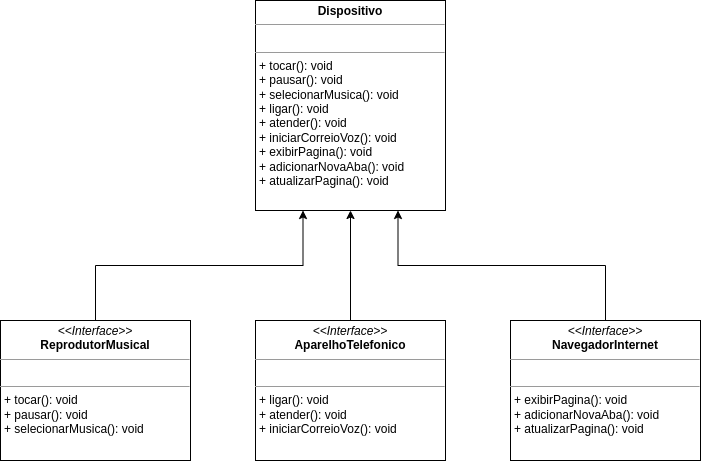

The diagram above was exported from draw.io. Its source (the exported page's mxGraphModel, read from the mxfile embedded in the PNG):
<mxGraphModel dx="880" dy="1559" grid="1" gridSize="10" guides="1" tooltips="1" connect="1" arrows="1" fold="1" page="1" pageScale="1" pageWidth="850" pageHeight="1100" background="none" math="0" shadow="0">
  <root>
    <mxCell id="0" />
    <mxCell id="1" parent="0" />
    <mxCell id="rjfFHAhFBYNVVpmI04O7-12" style="edgeStyle=orthogonalEdgeStyle;rounded=0;orthogonalLoop=1;jettySize=auto;html=1;exitX=0.5;exitY=0;exitDx=0;exitDy=0;entryX=0.25;entryY=1;entryDx=0;entryDy=0;" edge="1" parent="1" source="5d2195bd80daf111-18" target="rjfFHAhFBYNVVpmI04O7-7">
      <mxGeometry relative="1" as="geometry" />
    </mxCell>
    <mxCell id="5d2195bd80daf111-18" value="&lt;p style=&quot;margin:0px;margin-top:4px;text-align:center;&quot;&gt;&lt;i&gt;&amp;lt;&amp;lt;Interface&amp;gt;&amp;gt;&lt;/i&gt;&lt;br&gt;&lt;b&gt;ReprodutorMusical&lt;/b&gt;&lt;/p&gt;&lt;hr size=&quot;1&quot;&gt;&lt;p style=&quot;margin:0px;margin-left:4px;&quot;&gt;&lt;br&gt;&lt;/p&gt;&lt;hr size=&quot;1&quot;&gt;&lt;p style=&quot;margin:0px;margin-left:4px;&quot;&gt;+ tocar(): void&lt;br&gt;+ pausar(): void&lt;/p&gt;&lt;p style=&quot;margin:0px;margin-left:4px;&quot;&gt;+ selecionarMusica(): void&lt;br&gt;&lt;/p&gt;" style="verticalAlign=top;align=left;overflow=fill;fontSize=12;fontFamily=Helvetica;html=1;rounded=0;shadow=0;comic=0;labelBackgroundColor=none;strokeWidth=1" parent="1" vertex="1">
      <mxGeometry x="75" y="50" width="190" height="140" as="geometry" />
    </mxCell>
    <mxCell id="rjfFHAhFBYNVVpmI04O7-10" style="edgeStyle=orthogonalEdgeStyle;rounded=0;orthogonalLoop=1;jettySize=auto;html=1;exitX=0.5;exitY=0;exitDx=0;exitDy=0;entryX=0.5;entryY=1;entryDx=0;entryDy=0;" edge="1" parent="1" source="5d2195bd80daf111-19" target="rjfFHAhFBYNVVpmI04O7-7">
      <mxGeometry relative="1" as="geometry" />
    </mxCell>
    <mxCell id="5d2195bd80daf111-19" value="&lt;p style=&quot;margin:0px;margin-top:4px;text-align:center;&quot;&gt;&lt;i&gt;&amp;lt;&amp;lt;Interface&amp;gt;&amp;gt;&lt;/i&gt;&lt;br&gt;&lt;b&gt;AparelhoTelefonico&lt;/b&gt;&lt;/p&gt;&lt;hr size=&quot;1&quot;&gt;&lt;p style=&quot;margin:0px;margin-left:4px;&quot;&gt;&lt;br&gt;&lt;/p&gt;&lt;hr size=&quot;1&quot;&gt;&lt;p style=&quot;border-color: var(--border-color); margin: 0px 0px 0px 4px;&quot;&gt;+ ligar(): void&lt;br style=&quot;border-color: var(--border-color);&quot;&gt;+ atender(): void&lt;/p&gt;&lt;p style=&quot;border-color: var(--border-color); margin: 0px 0px 0px 4px;&quot;&gt;+ iniciarCorreioVoz(): void&lt;/p&gt;" style="verticalAlign=top;align=left;overflow=fill;fontSize=12;fontFamily=Helvetica;html=1;rounded=0;shadow=0;comic=0;labelBackgroundColor=none;strokeWidth=1" parent="1" vertex="1">
      <mxGeometry x="330" y="50" width="190" height="140" as="geometry" />
    </mxCell>
    <mxCell id="rjfFHAhFBYNVVpmI04O7-11" style="edgeStyle=orthogonalEdgeStyle;rounded=0;orthogonalLoop=1;jettySize=auto;html=1;exitX=0.5;exitY=0;exitDx=0;exitDy=0;entryX=0.75;entryY=1;entryDx=0;entryDy=0;" edge="1" parent="1" source="5d2195bd80daf111-20" target="rjfFHAhFBYNVVpmI04O7-7">
      <mxGeometry relative="1" as="geometry" />
    </mxCell>
    <mxCell id="5d2195bd80daf111-20" value="&lt;p style=&quot;margin:0px;margin-top:4px;text-align:center;&quot;&gt;&lt;i&gt;&amp;lt;&amp;lt;Interface&amp;gt;&amp;gt;&lt;/i&gt;&lt;br&gt;&lt;b&gt;NavegadorInternet&lt;/b&gt;&lt;/p&gt;&lt;hr size=&quot;1&quot;&gt;&lt;p style=&quot;margin:0px;margin-left:4px;&quot;&gt;&lt;br&gt;&lt;/p&gt;&lt;hr size=&quot;1&quot;&gt;&lt;p style=&quot;border-color: var(--border-color); margin: 0px 0px 0px 4px;&quot;&gt;+ exibirPagina(): void&lt;br style=&quot;border-color: var(--border-color);&quot;&gt;+ adicionarNovaAba(): void&lt;/p&gt;&lt;p style=&quot;border-color: var(--border-color); margin: 0px 0px 0px 4px;&quot;&gt;+ atualizarPagina(): void&lt;/p&gt;" style="verticalAlign=top;align=left;overflow=fill;fontSize=12;fontFamily=Helvetica;html=1;rounded=0;shadow=0;comic=0;labelBackgroundColor=none;strokeWidth=1" parent="1" vertex="1">
      <mxGeometry x="585" y="50" width="190" height="140" as="geometry" />
    </mxCell>
    <mxCell id="rjfFHAhFBYNVVpmI04O7-7" value="&lt;p style=&quot;margin:0px;margin-top:4px;text-align:center;&quot;&gt;&lt;b&gt;Dispositivo&lt;/b&gt;&lt;/p&gt;&lt;hr size=&quot;1&quot;&gt;&lt;p style=&quot;margin:0px;margin-left:4px;&quot;&gt;&lt;br&gt;&lt;/p&gt;&lt;hr size=&quot;1&quot;&gt;&lt;p style=&quot;border-color: var(--border-color); margin: 0px 0px 0px 4px;&quot;&gt;+ tocar(): void&lt;br style=&quot;border-color: var(--border-color);&quot;&gt;+ pausar(): void&lt;/p&gt;&lt;p style=&quot;border-color: var(--border-color); margin: 0px 0px 0px 4px;&quot;&gt;+ selecionarMusica(): void&lt;/p&gt;&lt;p style=&quot;border-color: var(--border-color); margin: 0px 0px 0px 4px;&quot;&gt;+ ligar(): void&lt;br style=&quot;border-color: var(--border-color);&quot;&gt;+ atender(): void&lt;/p&gt;&lt;p style=&quot;border-color: var(--border-color); margin: 0px 0px 0px 4px;&quot;&gt;+ iniciarCorreioVoz(): void&lt;/p&gt;&lt;p style=&quot;border-color: var(--border-color); margin: 0px 0px 0px 4px;&quot;&gt;+ exibirPagina(): void&lt;br style=&quot;border-color: var(--border-color);&quot;&gt;+ adicionarNovaAba(): void&lt;/p&gt;&lt;p style=&quot;border-color: var(--border-color); margin: 0px 0px 0px 4px;&quot;&gt;+ atualizarPagina(): void&lt;/p&gt;" style="verticalAlign=top;align=left;overflow=fill;fontSize=12;fontFamily=Helvetica;html=1;rounded=0;shadow=0;comic=0;labelBackgroundColor=none;strokeWidth=1" vertex="1" parent="1">
      <mxGeometry x="330" y="-270" width="190" height="210" as="geometry" />
    </mxCell>
  </root>
</mxGraphModel>